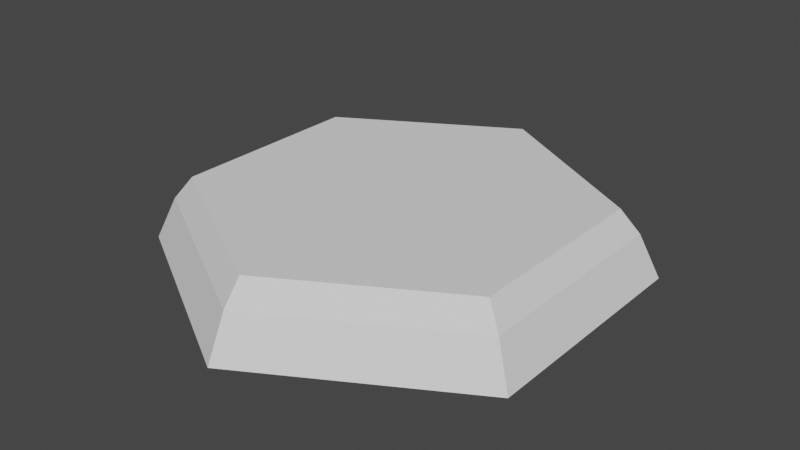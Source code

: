 # Source: MissileHatch.blend  (saved by Blender 2.91.10; exported with 4.5.12 LTS)
import bpy
from mathutils import Matrix  # noqa: F401  (used for matrix-valued properties, if any)

bpy.ops.wm.read_factory_settings(use_empty=True)
scene = bpy.context.scene
scene.name = 'Scene'

# ---- collections
col_collection = bpy.data.collections.new('Collection'); scene.collection.children.link(col_collection)

# ---- world
world_world = bpy.data.worlds.new('World'); scene.world = world_world
world_world.use_nodes = True; world_world.node_tree.nodes.clear()
_N = world_world.node_tree.nodes; _L = world_world.node_tree.links
n0 = _N.new('ShaderNodeOutputWorld'); n0.name = 'World Output'; n0.location = (300, 300)
n1 = _N.new('ShaderNodeBackground'); n1.name = 'Background'; n1.location = (10, 300)
n1.inputs[0].default_value = (0.05088, 0.05088, 0.05088, 1.0)
_L.new(n1.outputs[0], n0.inputs[0])
n0.is_active_output = True
world_world.color = (0.05088, 0.05088, 0.05088)
world_world.use_sun_shadow = False
world_world.sun_shadow_jitter_overblur = 0.0

# ---- meshes
me_cylinder = bpy.data.meshes.new('Cylinder')
me_cylinder.from_pydata([(2.18e-09, 1.096, -0.1), (0.0, 1.0, 0.1), (0.9488, 0.5478, -0.1), (0.866, 0.5, 0.1), (0.9488, -0.5478, -0.1), (0.866, -0.5, 0.1), (-9.36e-08, -1.096, -0.1), (-8.742e-08, -1.0, 0.1), (-0.9488, -0.5478, -0.1), (-0.866, -0.5, 0.1), (-0.9488, 0.5478, -0.1), (-0.866, 0.5, 0.1), (0.7893, 0.4557, 0.2086), (-1.716e-09, 0.9114, 0.2086), (0.7893, -0.4557, 0.2086), (-8.139e-08, -0.9114, 0.2086), (-0.7893, -0.4557, 0.2086), (-0.7893, 0.4557, 0.2086)], [], [(0, 1, 3, 2), (2, 3, 5, 4), (4, 5, 7, 6), (6, 7, 9, 8), (5, 3, 12, 14), (8, 9, 11, 10), (10, 11, 1, 0), (0, 2, 4, 6, 8, 10), (12, 13, 17, 16, 15, 14), (11, 9, 16, 17), (3, 1, 13, 12), (7, 5, 14, 15), (1, 11, 17, 13), (9, 7, 15, 16)])
_uv = me_cylinder.uv_layers.new(name='UVMap')
_uv.uv.foreach_set('vector', [1.0, 0.5, 1.0, 1.0, 0.8333, 1.0, 0.8333, 0.5, 0.8333, 0.5, 0.8333, 1.0, 0.6667, 1.0, 0.6667, 0.5, 0.6667, 0.5, 0.6667, 1.0, 0.5, 1.0, 0.5, 0.5, 0.5, 0.5, 0.5, 1.0, 0.3333, 1.0, 0.3333, 0.5, 0.6667, 1.0, 0.8333, 1.0, 0.8333, 1.0, 0.6667, 1.0, 0.3333, 0.5, 0.3333, 1.0, 0.1667, 1.0, 0.1667, 0.5, 0.1667, 0.5, 0.1667, 1.0, -8.941e-08, 1.0, -8.941e-08, 0.5, 0.75, 0.49, 0.9578, 0.37, 0.9578, 0.13, 0.75, 0.01, 0.5422, 0.13, 0.5422, 0.37, 0.4578, 0.37, 0.25, 0.49, 0.04215, 0.37, 0.04215, 0.13, 0.25, 0.01, 0.4578, 0.13, 0.1667, 1.0, 0.3333, 1.0, 0.3333, 1.0, 0.1667, 1.0, 0.8333, 1.0, 1.0, 1.0, 1.0, 1.0, 0.8333, 1.0, 0.5, 1.0, 0.6667, 1.0, 0.6667, 1.0, 0.5, 1.0, -8.941e-08, 1.0, 0.1667, 1.0, 0.1667, 1.0, -8.941e-08, 1.0, 0.3333, 1.0, 0.5, 1.0, 0.5, 1.0, 0.3333, 1.0])
me_cylinder.use_remesh_fix_poles = True
me_cylinder.use_remesh_preserve_attributes = False
me_cylinder.use_mirror_vertex_groups = False
me_cylinder.update()

# ---- objects
ob_cylinder = bpy.data.objects.new('Cylinder', me_cylinder)

# ---- transforms, parenting, visibility, modifiers, constraints
ob_cylinder.location = (0.0, 0.0, 0.0)
ob_cylinder.lineart.crease_threshold = 0.0

# ---- collection membership
col_collection.objects.link(ob_cylinder)

# ---- scene / render settings (as saved in the file)
scene.frame_start = 1; scene.frame_end = 250; scene.frame_set(1)
scene.render.engine = 'BLENDER_EEVEE_NEXT'
scene.cycles.use_denoising = False
scene.cycles.samples = 128
scene.cycles.sampling_pattern = 'TABULATED_SOBOL'
scene.cycles.use_adaptive_sampling = False
scene.cycles.use_light_tree = False
scene.view_settings.view_transform = 'Filmic'
bpy.context.view_layer.update()

# ---- added for rendering (the .blend has no active camera and no usable light): camera, sun
cam_auto = bpy.data.cameras.new('AutoCamera')
cam_auto.lens = 50.0
cam_auto.sensor_width = 36.0
cam_auto.clip_end = 1000.0
ob_auto_camera = bpy.data.objects.new('AutoCamera', cam_auto)
scene.collection.objects.link(ob_auto_camera)
ob_auto_camera.location = (2.69702, -3.23642, 2.21192)
ob_auto_camera.rotation_euler = (1.09748, -7.21219e-08, 0.694738)
scene.camera = ob_auto_camera
light_auto_sun = bpy.data.lights.new('AutoSun', 'SUN')
light_auto_sun.energy = 3.0
light_auto_sun.angle = 0.0523599
ob_auto_sun = bpy.data.objects.new('AutoSun', light_auto_sun)
scene.collection.objects.link(ob_auto_sun)
ob_auto_sun.rotation_euler = (0.872665, 0.174533, 0.523599)
bpy.context.view_layer.update()
